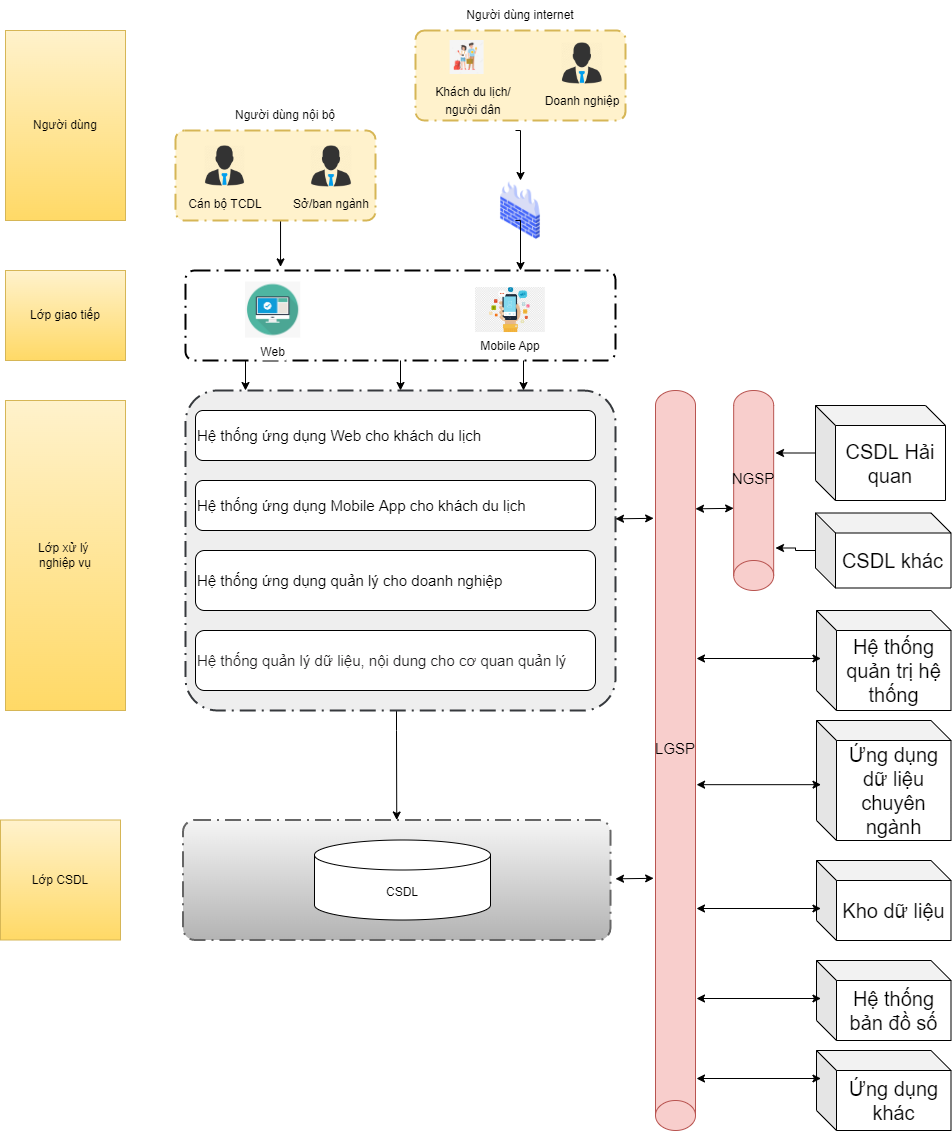

The diagram above was exported from draw.io. Its source (the exported page's mxGraphModel, read from the mxfile embedded in the PNG):
<mxGraphModel dx="1608" dy="995" grid="1" gridSize="10" guides="1" tooltips="1" connect="1" arrows="1" fold="1" page="1" pageScale="1" pageWidth="2336" pageHeight="1654" math="0" shadow="0">
  <root>
    <mxCell id="0" />
    <mxCell id="1" parent="0" />
    <mxCell id="iKViTfEHdB7fef_KmbO6-1" style="edgeStyle=orthogonalEdgeStyle;rounded=0;orthogonalLoop=1;jettySize=auto;html=1;entryX=0.5;entryY=0;entryDx=0;entryDy=0;entryPerimeter=0;" parent="1" source="iKViTfEHdB7fef_KmbO6-2" target="iKViTfEHdB7fef_KmbO6-9" edge="1">
      <mxGeometry relative="1" as="geometry" />
    </mxCell>
    <mxCell id="iKViTfEHdB7fef_KmbO6-2" value="" style="points=[[0.25,0,0],[0.5,0,0],[0.75,0,0],[1,0.25,0],[1,0.5,0],[1,0.75,0],[0.75,1,0],[0.5,1,0],[0.25,1,0],[0,0.75,0],[0,0.5,0],[0,0.25,0]];rounded=1;arcSize=10;dashed=1;strokeColor=#000000;fillColor=none;gradientColor=none;dashPattern=8 3 1 3;strokeWidth=2;fontStyle=1;fontSize=20;" parent="1" vertex="1">
      <mxGeometry x="240" y="390" width="430" height="90" as="geometry" />
    </mxCell>
    <mxCell id="iKViTfEHdB7fef_KmbO6-3" value="Web" style="shape=image;verticalLabelPosition=bottom;labelBackgroundColor=default;verticalAlign=top;aspect=fixed;imageAspect=0;image=data:image/png,(base64 omitted: 3680 chars);" parent="1" vertex="1">
      <mxGeometry x="300" y="401.56" width="55.2" height="55.94" as="geometry" />
    </mxCell>
    <mxCell id="Jkc1HKG95AJdmmiK9AT3-4" style="edgeStyle=orthogonalEdgeStyle;rounded=0;orthogonalLoop=1;jettySize=auto;html=1;entryX=0.221;entryY=-0.04;entryDx=0;entryDy=0;entryPerimeter=0;" edge="1" parent="1" source="iKViTfEHdB7fef_KmbO6-7" target="iKViTfEHdB7fef_KmbO6-2">
      <mxGeometry relative="1" as="geometry">
        <Array as="points">
          <mxPoint x="335" y="280" />
          <mxPoint x="335" y="280" />
        </Array>
      </mxGeometry>
    </mxCell>
    <mxCell id="iKViTfEHdB7fef_KmbO6-7" value="" style="points=[[0.25,0,0],[0.5,0,0],[0.75,0,0],[1,0.25,0],[1,0.5,0],[1,0.75,0],[0.75,1,0],[0.5,1,0],[0.25,1,0],[0,0.75,0],[0,0.5,0],[0,0.25,0]];rounded=1;arcSize=10;dashed=1;strokeColor=#d6b656;fillColor=#fff2cc;dashPattern=8 3 1 3;strokeWidth=2;fontStyle=1;fontSize=20;" parent="1" vertex="1">
      <mxGeometry x="230" y="250" width="200" height="90" as="geometry" />
    </mxCell>
    <mxCell id="iKViTfEHdB7fef_KmbO6-8" value="" style="shape=image;verticalLabelPosition=bottom;labelBackgroundColor=default;verticalAlign=top;aspect=fixed;imageAspect=0;image=https://nukeviet.vn/uploads/store/images/2017_09/boss-512.png;" parent="1" vertex="1">
      <mxGeometry x="259" y="265" width="41" height="41" as="geometry" />
    </mxCell>
    <mxCell id="vyzt7hP7ZrFxpbcFC5Gz-9" style="edgeStyle=orthogonalEdgeStyle;rounded=0;orthogonalLoop=1;jettySize=auto;html=1;entryX=0.5;entryY=0;entryDx=0;entryDy=0;entryPerimeter=0;" edge="1" parent="1" source="iKViTfEHdB7fef_KmbO6-9" target="iKViTfEHdB7fef_KmbO6-15">
      <mxGeometry relative="1" as="geometry">
        <Array as="points">
          <mxPoint x="451" y="850" />
          <mxPoint x="451" y="850" />
        </Array>
      </mxGeometry>
    </mxCell>
    <mxCell id="iKViTfEHdB7fef_KmbO6-9" value="" style="points=[[0.25,0,0],[0.5,0,0],[0.75,0,0],[1,0.25,0],[1,0.5,0],[1,0.75,0],[0.75,1,0],[0.5,1,0],[0.25,1,0],[0,0.75,0],[0,0.5,0],[0,0.25,0]];rounded=1;arcSize=10;dashed=1;strokeColor=#36393d;fillColor=#eeeeee;dashPattern=8 3 1 3;strokeWidth=2;fontStyle=1;fontSize=20;" parent="1" vertex="1">
      <mxGeometry x="240" y="510" width="430" height="320" as="geometry" />
    </mxCell>
    <mxCell id="iKViTfEHdB7fef_KmbO6-10" value="&lt;font style=&quot;font-size: 15px;&quot;&gt;Hệ thống ứng dụng Web cho khách du lịch&lt;/font&gt;" style="rounded=1;whiteSpace=wrap;html=1;align=left;" parent="1" vertex="1">
      <mxGeometry x="250" y="530" width="400" height="50" as="geometry" />
    </mxCell>
    <mxCell id="iKViTfEHdB7fef_KmbO6-15" value="" style="points=[[0.25,0,0],[0.5,0,0],[0.75,0,0],[1,0.25,0],[1,0.5,0],[1,0.75,0],[0.75,1,0],[0.5,1,0],[0.25,1,0],[0,0.75,0],[0,0.5,0],[0,0.25,0]];rounded=1;arcSize=10;dashed=1;strokeColor=#666666;fillColor=#f5f5f5;gradientColor=#b3b3b3;dashPattern=8 3 1 3;strokeWidth=2;fontStyle=1;fontSize=20;" parent="1" vertex="1">
      <mxGeometry x="237.5" y="939.5" width="427.5" height="120" as="geometry" />
    </mxCell>
    <mxCell id="iKViTfEHdB7fef_KmbO6-17" value="CSDL" style="shape=cylinder3;whiteSpace=wrap;html=1;boundedLbl=1;backgroundOutline=1;size=15;" parent="1" vertex="1">
      <mxGeometry x="369" y="959.5" width="176" height="80" as="geometry" />
    </mxCell>
    <mxCell id="iKViTfEHdB7fef_KmbO6-18" value="Người dùng" style="rounded=0;whiteSpace=wrap;html=1;fillColor=#fff2cc;gradientColor=#ffd966;strokeColor=#d6b656;" parent="1" vertex="1">
      <mxGeometry x="60" y="150" width="120" height="190" as="geometry" />
    </mxCell>
    <mxCell id="iKViTfEHdB7fef_KmbO6-19" value="Lớp giao tiếp" style="rounded=0;whiteSpace=wrap;html=1;fillColor=#fff2cc;gradientColor=#ffd966;strokeColor=#d6b656;" parent="1" vertex="1">
      <mxGeometry x="60" y="390" width="120" height="90" as="geometry" />
    </mxCell>
    <mxCell id="iKViTfEHdB7fef_KmbO6-20" value="Lớp xử lý &lt;br&gt;nghiệp vụ" style="rounded=0;whiteSpace=wrap;html=1;fillColor=#fff2cc;gradientColor=#ffd966;strokeColor=#d6b656;" parent="1" vertex="1">
      <mxGeometry x="60" y="520" width="120" height="310" as="geometry" />
    </mxCell>
    <mxCell id="iKViTfEHdB7fef_KmbO6-21" value="Lớp CSDL" style="rounded=0;whiteSpace=wrap;html=1;fillColor=#fff2cc;gradientColor=#ffd966;strokeColor=#d6b656;" parent="1" vertex="1">
      <mxGeometry x="55" y="939.5" width="120" height="120" as="geometry" />
    </mxCell>
    <mxCell id="iKViTfEHdB7fef_KmbO6-22" style="edgeStyle=orthogonalEdgeStyle;rounded=0;orthogonalLoop=1;jettySize=auto;html=1;entryX=0.5;entryY=0;entryDx=0;entryDy=0;entryPerimeter=0;" parent="1" edge="1">
      <mxGeometry relative="1" as="geometry">
        <mxPoint x="578" y="480" as="sourcePoint" />
        <mxPoint x="578" y="510" as="targetPoint" />
      </mxGeometry>
    </mxCell>
    <mxCell id="iKViTfEHdB7fef_KmbO6-23" style="edgeStyle=orthogonalEdgeStyle;rounded=0;orthogonalLoop=1;jettySize=auto;html=1;entryX=0.5;entryY=0;entryDx=0;entryDy=0;entryPerimeter=0;" parent="1" edge="1">
      <mxGeometry relative="1" as="geometry">
        <mxPoint x="300" y="480" as="sourcePoint" />
        <mxPoint x="300" y="510" as="targetPoint" />
      </mxGeometry>
    </mxCell>
    <mxCell id="iKViTfEHdB7fef_KmbO6-28" value="" style="shape=image;verticalLabelPosition=bottom;labelBackgroundColor=default;verticalAlign=top;aspect=fixed;imageAspect=0;image=https://nukeviet.vn/uploads/store/images/2017_09/boss-512.png;" parent="1" vertex="1">
      <mxGeometry x="365" y="265" width="42" height="42" as="geometry" />
    </mxCell>
    <mxCell id="iKViTfEHdB7fef_KmbO6-29" value="Mobile App" style="shape=image;verticalLabelPosition=bottom;labelBackgroundColor=default;verticalAlign=top;aspect=fixed;imageAspect=0;image=https://w7.pngwing.com/pngs/54/428/png-transparent-person-holding-smartphone-computer-icons-mobile-app-development-icon-design-business-mobile-apps-electronics-gadget-text.png;" parent="1" vertex="1">
      <mxGeometry x="529.9999999999999" y="407.03" width="69.86" height="45" as="geometry" />
    </mxCell>
    <mxCell id="iKViTfEHdB7fef_KmbO6-32" value="&lt;font style=&quot;font-size: 15px;&quot;&gt;Hệ thống ứng dụng Mobile App cho khách du lịch&lt;/font&gt;" style="rounded=1;whiteSpace=wrap;html=1;align=left;" parent="1" vertex="1">
      <mxGeometry x="250" y="600" width="400" height="50" as="geometry" />
    </mxCell>
    <mxCell id="iKViTfEHdB7fef_KmbO6-33" value="&lt;font style=&quot;font-size: 15px;&quot;&gt;Hệ thống ứng dụng quản lý cho doanh nghiệp&lt;/font&gt;" style="rounded=1;whiteSpace=wrap;html=1;align=left;" parent="1" vertex="1">
      <mxGeometry x="250" y="670" width="400" height="60" as="geometry" />
    </mxCell>
    <mxCell id="iKViTfEHdB7fef_KmbO6-34" value="&lt;span style=&quot;color: rgb(29, 28, 29); font-family: Slack-Lato, Slack-Fractions, appleLogo, sans-serif; font-variant-ligatures: common-ligatures; background-color: rgb(255, 255, 255);&quot;&gt;&lt;font style=&quot;font-size: 15px;&quot;&gt;Hệ thống quản lý dữ liệu, nội dung cho cơ quan quản lý&lt;/font&gt;&lt;/span&gt;" style="rounded=1;whiteSpace=wrap;html=1;align=left;" parent="1" vertex="1">
      <mxGeometry x="250" y="750" width="400" height="60" as="geometry" />
    </mxCell>
    <mxCell id="WP0cF9WE_60ZxM5516DB-1" value="&lt;font style=&quot;font-size: 12px;&quot;&gt;Cán bộ TCDL&lt;/font&gt;" style="text;html=1;strokeColor=none;fillColor=none;align=center;verticalAlign=middle;whiteSpace=wrap;rounded=0;fontSize=15;" parent="1" vertex="1">
      <mxGeometry x="233.79999999999998" y="307" width="92.4" height="30" as="geometry" />
    </mxCell>
    <mxCell id="WP0cF9WE_60ZxM5516DB-2" value="&lt;font style=&quot;font-size: 12px;&quot;&gt;Sở/ban ngành&lt;/font&gt;" style="text;html=1;strokeColor=none;fillColor=none;align=center;verticalAlign=middle;whiteSpace=wrap;rounded=0;fontSize=15;" parent="1" vertex="1">
      <mxGeometry x="343" y="307" width="86" height="30" as="geometry" />
    </mxCell>
    <mxCell id="AB0jmUsek2k7a9Ibvx01-1" value="&lt;font style=&quot;font-size: 15px;&quot;&gt;LGSP&lt;/font&gt;" style="shape=cylinder3;whiteSpace=wrap;html=1;boundedLbl=1;backgroundOutline=1;size=15;direction=west;fillColor=#f8cecc;strokeColor=#b85450;" parent="1" vertex="1">
      <mxGeometry x="710" y="510" width="40" height="740" as="geometry" />
    </mxCell>
    <mxCell id="vyzt7hP7ZrFxpbcFC5Gz-11" style="edgeStyle=orthogonalEdgeStyle;rounded=0;orthogonalLoop=1;jettySize=auto;html=1;" edge="1" parent="1" source="AB0jmUsek2k7a9Ibvx01-4">
      <mxGeometry relative="1" as="geometry">
        <mxPoint x="830" y="572.5" as="targetPoint" />
      </mxGeometry>
    </mxCell>
    <mxCell id="AB0jmUsek2k7a9Ibvx01-4" value="CSDL Hải quan" style="shape=cube;whiteSpace=wrap;html=1;boundedLbl=1;backgroundOutline=1;darkOpacity=0.05;darkOpacity2=0.1;fontSize=20;" parent="1" vertex="1">
      <mxGeometry x="870" y="525" width="130" height="95" as="geometry" />
    </mxCell>
    <mxCell id="AB0jmUsek2k7a9Ibvx01-5" value="&lt;font style=&quot;font-size: 15px;&quot;&gt;NGSP&lt;/font&gt;" style="shape=cylinder3;whiteSpace=wrap;html=1;boundedLbl=1;backgroundOutline=1;size=15;direction=west;fillColor=#f8cecc;strokeColor=#b85450;" parent="1" vertex="1">
      <mxGeometry x="788.16" y="510" width="40" height="200" as="geometry" />
    </mxCell>
    <mxCell id="AB0jmUsek2k7a9Ibvx01-6" value="" style="endArrow=classic;startArrow=classic;html=1;rounded=0;fontSize=20;exitX=-0.046;exitY=0.204;exitDx=0;exitDy=0;exitPerimeter=0;entryX=1;entryY=0.5;entryDx=0;entryDy=0;entryPerimeter=0;" parent="1" edge="1">
      <mxGeometry width="50" height="50" relative="1" as="geometry">
        <mxPoint x="750" y="628.3220000000001" as="sourcePoint" />
        <mxPoint x="788.1550000000002" y="627.8199999999999" as="targetPoint" />
      </mxGeometry>
    </mxCell>
    <mxCell id="AB0jmUsek2k7a9Ibvx01-11" value="" style="endArrow=classic;startArrow=classic;html=1;rounded=0;fontSize=20;exitX=-0.046;exitY=0.204;exitDx=0;exitDy=0;exitPerimeter=0;entryX=1;entryY=0.5;entryDx=0;entryDy=0;entryPerimeter=0;" parent="1" edge="1">
      <mxGeometry width="50" height="50" relative="1" as="geometry">
        <mxPoint x="670" y="638.3220000000001" as="sourcePoint" />
        <mxPoint x="708.1550000000002" y="637.8199999999999" as="targetPoint" />
      </mxGeometry>
    </mxCell>
    <mxCell id="AB0jmUsek2k7a9Ibvx01-12" value="" style="endArrow=classic;startArrow=classic;html=1;rounded=0;fontSize=20;exitX=-0.046;exitY=0.204;exitDx=0;exitDy=0;exitPerimeter=0;entryX=1;entryY=0.5;entryDx=0;entryDy=0;entryPerimeter=0;" parent="1" edge="1">
      <mxGeometry width="50" height="50" relative="1" as="geometry">
        <mxPoint x="670" y="998.3220000000001" as="sourcePoint" />
        <mxPoint x="708.1550000000002" y="997.8199999999999" as="targetPoint" />
      </mxGeometry>
    </mxCell>
    <mxCell id="RH82dhCY373gqrQYFx6L-1" value="Người dùng nội bộ" style="text;html=1;strokeColor=none;fillColor=none;align=center;verticalAlign=middle;whiteSpace=wrap;rounded=0;" vertex="1" parent="1">
      <mxGeometry x="250" y="220" width="180" height="30" as="geometry" />
    </mxCell>
    <mxCell id="Jkc1HKG95AJdmmiK9AT3-2" style="edgeStyle=orthogonalEdgeStyle;rounded=0;orthogonalLoop=1;jettySize=auto;html=1;entryX=0.5;entryY=0;entryDx=0;entryDy=0;" edge="1" parent="1" target="Jkc1HKG95AJdmmiK9AT3-1">
      <mxGeometry relative="1" as="geometry">
        <mxPoint x="570" y="250" as="sourcePoint" />
        <Array as="points">
          <mxPoint x="575" y="250" />
        </Array>
      </mxGeometry>
    </mxCell>
    <mxCell id="RH82dhCY373gqrQYFx6L-3" value="" style="points=[[0.25,0,0],[0.5,0,0],[0.75,0,0],[1,0.25,0],[1,0.5,0],[1,0.75,0],[0.75,1,0],[0.5,1,0],[0.25,1,0],[0,0.75,0],[0,0.5,0],[0,0.25,0]];rounded=1;arcSize=10;dashed=1;strokeColor=#d6b656;fillColor=#fff2cc;dashPattern=8 3 1 3;strokeWidth=2;fontStyle=1;fontSize=20;" vertex="1" parent="1">
      <mxGeometry x="470" y="150" width="210" height="90" as="geometry" />
    </mxCell>
    <mxCell id="RH82dhCY373gqrQYFx6L-8" value="" style="shape=image;verticalLabelPosition=bottom;labelBackgroundColor=default;verticalAlign=top;aspect=fixed;imageAspect=0;image=https://nukeviet.vn/uploads/store/images/2017_09/boss-512.png;" vertex="1" parent="1">
      <mxGeometry x="615.88" y="162" width="42" height="42" as="geometry" />
    </mxCell>
    <mxCell id="RH82dhCY373gqrQYFx6L-9" value="" style="shape=image;verticalLabelPosition=bottom;labelBackgroundColor=default;verticalAlign=top;aspect=fixed;imageAspect=0;image=https://png.pngtree.com/element_our/20190601/ourlarge/pngtree-cute-tourist-travel-couple-traveling-image_1363715.jpg;" vertex="1" parent="1">
      <mxGeometry x="504.61" y="160" width="34" height="34" as="geometry" />
    </mxCell>
    <mxCell id="RH82dhCY373gqrQYFx6L-10" value="&lt;font style=&quot;font-size: 12px;&quot;&gt;Khách du lịch/ người dân&lt;/font&gt;" style="text;html=1;strokeColor=none;fillColor=none;align=center;verticalAlign=middle;whiteSpace=wrap;rounded=0;fontSize=15;" vertex="1" parent="1">
      <mxGeometry x="478.11" y="204" width="100" height="30" as="geometry" />
    </mxCell>
    <mxCell id="RH82dhCY373gqrQYFx6L-11" value="&lt;font style=&quot;font-size: 12px;&quot;&gt;Doanh nghiệp&lt;/font&gt;" style="text;html=1;strokeColor=none;fillColor=none;align=center;verticalAlign=middle;whiteSpace=wrap;rounded=0;fontSize=15;" vertex="1" parent="1">
      <mxGeometry x="591.88" y="204" width="90" height="30" as="geometry" />
    </mxCell>
    <mxCell id="RH82dhCY373gqrQYFx6L-12" value="Người dùng internet" style="text;html=1;strokeColor=none;fillColor=none;align=center;verticalAlign=middle;whiteSpace=wrap;rounded=0;" vertex="1" parent="1">
      <mxGeometry x="485" y="120" width="180" height="30" as="geometry" />
    </mxCell>
    <mxCell id="Jkc1HKG95AJdmmiK9AT3-1" value="" style="shape=image;verticalLabelPosition=bottom;labelBackgroundColor=default;verticalAlign=top;aspect=fixed;imageAspect=0;image=https://cdn.icon-icons.com/icons2/1852/PNG/512/iconfinder-firewall-4417123_116642.png;" vertex="1" parent="1">
      <mxGeometry x="545" y="300" width="60" height="60" as="geometry" />
    </mxCell>
    <mxCell id="Jkc1HKG95AJdmmiK9AT3-3" style="edgeStyle=orthogonalEdgeStyle;rounded=0;orthogonalLoop=1;jettySize=auto;html=1;entryX=0.5;entryY=0;entryDx=0;entryDy=0;" edge="1" parent="1">
      <mxGeometry relative="1" as="geometry">
        <mxPoint x="570" y="340" as="sourcePoint" />
        <mxPoint x="575" y="390" as="targetPoint" />
        <Array as="points">
          <mxPoint x="575" y="340" />
        </Array>
      </mxGeometry>
    </mxCell>
    <mxCell id="vyzt7hP7ZrFxpbcFC5Gz-12" style="edgeStyle=orthogonalEdgeStyle;rounded=0;orthogonalLoop=1;jettySize=auto;html=1;" edge="1" parent="1" source="NUmuVIiXUHQgTjsaC1Jd-1">
      <mxGeometry relative="1" as="geometry">
        <mxPoint x="830" y="667.5" as="targetPoint" />
      </mxGeometry>
    </mxCell>
    <mxCell id="NUmuVIiXUHQgTjsaC1Jd-1" value="CSDL khác" style="shape=cube;whiteSpace=wrap;html=1;boundedLbl=1;backgroundOutline=1;darkOpacity=0.05;darkOpacity2=0.1;fontSize=20;" vertex="1" parent="1">
      <mxGeometry x="870" y="632.5" width="135.5" height="75" as="geometry" />
    </mxCell>
    <mxCell id="vyzt7hP7ZrFxpbcFC5Gz-1" value="Kho dữ liệu" style="shape=cube;whiteSpace=wrap;html=1;boundedLbl=1;backgroundOutline=1;darkOpacity=0.05;darkOpacity2=0.1;fontSize=20;" vertex="1" parent="1">
      <mxGeometry x="871" y="980" width="134.5" height="80" as="geometry" />
    </mxCell>
    <mxCell id="vyzt7hP7ZrFxpbcFC5Gz-2" value="" style="endArrow=classic;startArrow=classic;html=1;rounded=0;fontSize=20;entryX=0.033;entryY=0.6;entryDx=0;entryDy=0;entryPerimeter=0;" edge="1" parent="1" target="vyzt7hP7ZrFxpbcFC5Gz-1">
      <mxGeometry width="50" height="50" relative="1" as="geometry">
        <mxPoint x="751" y="1028" as="sourcePoint" />
        <mxPoint x="871" y="908" as="targetPoint" />
      </mxGeometry>
    </mxCell>
    <mxCell id="vyzt7hP7ZrFxpbcFC5Gz-3" value="Ứng dụng dữ liệu chuyên ngành" style="shape=cube;whiteSpace=wrap;html=1;boundedLbl=1;backgroundOutline=1;darkOpacity=0.05;darkOpacity2=0.1;fontSize=20;" vertex="1" parent="1">
      <mxGeometry x="871" y="840" width="134.5" height="120" as="geometry" />
    </mxCell>
    <mxCell id="vyzt7hP7ZrFxpbcFC5Gz-4" value="Hệ thống quản trị hệ thống" style="shape=cube;whiteSpace=wrap;html=1;boundedLbl=1;backgroundOutline=1;darkOpacity=0.05;darkOpacity2=0.1;fontSize=20;" vertex="1" parent="1">
      <mxGeometry x="871" y="730" width="134.5" height="100" as="geometry" />
    </mxCell>
    <mxCell id="vyzt7hP7ZrFxpbcFC5Gz-5" value="Hệ thống bản đồ số" style="shape=cube;whiteSpace=wrap;html=1;boundedLbl=1;backgroundOutline=1;darkOpacity=0.05;darkOpacity2=0.1;fontSize=20;" vertex="1" parent="1">
      <mxGeometry x="871" y="1080" width="134.5" height="80" as="geometry" />
    </mxCell>
    <mxCell id="vyzt7hP7ZrFxpbcFC5Gz-6" value="" style="endArrow=classic;startArrow=classic;html=1;rounded=0;fontSize=20;entryX=0.033;entryY=0.6;entryDx=0;entryDy=0;entryPerimeter=0;" edge="1" parent="1">
      <mxGeometry width="50" height="50" relative="1" as="geometry">
        <mxPoint x="751" y="1118" as="sourcePoint" />
        <mxPoint x="875.4385000000002" y="1118" as="targetPoint" />
      </mxGeometry>
    </mxCell>
    <mxCell id="vyzt7hP7ZrFxpbcFC5Gz-7" value="" style="endArrow=classic;startArrow=classic;html=1;rounded=0;fontSize=20;entryX=0.033;entryY=0.6;entryDx=0;entryDy=0;entryPerimeter=0;" edge="1" parent="1">
      <mxGeometry width="50" height="50" relative="1" as="geometry">
        <mxPoint x="751.06" y="904.17" as="sourcePoint" />
        <mxPoint x="875.4985000000001" y="904.17" as="targetPoint" />
      </mxGeometry>
    </mxCell>
    <mxCell id="vyzt7hP7ZrFxpbcFC5Gz-8" value="" style="endArrow=classic;startArrow=classic;html=1;rounded=0;fontSize=20;entryX=0.033;entryY=0.6;entryDx=0;entryDy=0;entryPerimeter=0;" edge="1" parent="1">
      <mxGeometry width="50" height="50" relative="1" as="geometry">
        <mxPoint x="751" y="778" as="sourcePoint" />
        <mxPoint x="875.4385000000002" y="778" as="targetPoint" />
      </mxGeometry>
    </mxCell>
    <mxCell id="mOPH8O9zRoU2t98PkVm8-1" value="Ứng dụng khác" style="shape=cube;whiteSpace=wrap;html=1;boundedLbl=1;backgroundOutline=1;darkOpacity=0.05;darkOpacity2=0.1;fontSize=20;" vertex="1" parent="1">
      <mxGeometry x="871" y="1170" width="134.5" height="80" as="geometry" />
    </mxCell>
    <mxCell id="mOPH8O9zRoU2t98PkVm8-2" value="" style="endArrow=classic;startArrow=classic;html=1;rounded=0;fontSize=20;entryX=0.033;entryY=0.6;entryDx=0;entryDy=0;entryPerimeter=0;" edge="1" parent="1">
      <mxGeometry width="50" height="50" relative="1" as="geometry">
        <mxPoint x="751" y="1198" as="sourcePoint" />
        <mxPoint x="875.4385000000002" y="1198" as="targetPoint" />
      </mxGeometry>
    </mxCell>
  </root>
</mxGraphModel>